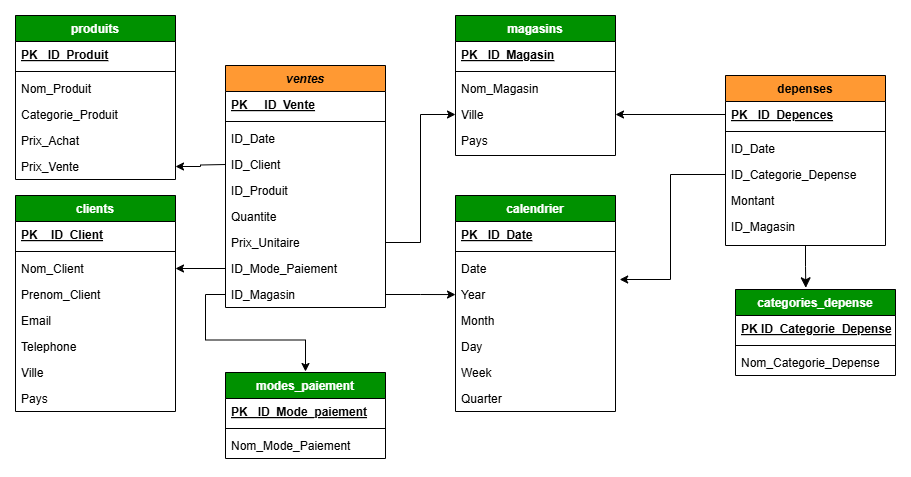

The diagram above was exported from draw.io. Its source (the exported page's mxGraphModel, read from the mxfile embedded in the PNG):
<mxGraphModel dx="2219" dy="557" grid="1" gridSize="10" guides="1" tooltips="1" connect="1" arrows="1" fold="1" page="1" pageScale="1" pageWidth="1169" pageHeight="827" background="#ffffff" math="0" shadow="0">
  <root>
    <mxCell id="WIyWlLk6GJQsqaUBKTNV-0" />
    <mxCell id="WIyWlLk6GJQsqaUBKTNV-1" parent="WIyWlLk6GJQsqaUBKTNV-0" />
    <mxCell id="zkfFHV4jXpPFQw0GAbJ--0" value="ventes" style="swimlane;fontStyle=3;align=center;verticalAlign=top;childLayout=stackLayout;horizontal=1;startSize=26;horizontalStack=0;resizeParent=1;resizeLast=0;collapsible=1;marginBottom=0;rounded=0;shadow=0;strokeWidth=1;fillColor=#FF9933;" parent="WIyWlLk6GJQsqaUBKTNV-1" vertex="1">
      <mxGeometry x="-400" y="80" width="160" height="242" as="geometry">
        <mxRectangle x="230" y="140" width="160" height="26" as="alternateBounds" />
      </mxGeometry>
    </mxCell>
    <mxCell id="zkfFHV4jXpPFQw0GAbJ--5" value="PK     ID_Vente" style="text;align=left;verticalAlign=top;spacingLeft=4;spacingRight=4;overflow=hidden;rotatable=0;points=[[0,0.5],[1,0.5]];portConstraint=eastwest;fontStyle=5" parent="zkfFHV4jXpPFQw0GAbJ--0" vertex="1">
      <mxGeometry y="26" width="160" height="26" as="geometry" />
    </mxCell>
    <mxCell id="zkfFHV4jXpPFQw0GAbJ--4" value="" style="line;html=1;strokeWidth=1;align=left;verticalAlign=middle;spacingTop=-1;spacingLeft=3;spacingRight=3;rotatable=0;labelPosition=right;points=[];portConstraint=eastwest;" parent="zkfFHV4jXpPFQw0GAbJ--0" vertex="1">
      <mxGeometry y="52" width="160" height="8" as="geometry" />
    </mxCell>
    <mxCell id="RZKjbS8nxt7oqWOtsvOx-40" value="ID_Date" style="text;align=left;verticalAlign=top;spacingLeft=4;spacingRight=4;overflow=hidden;rotatable=0;points=[[0,0.5],[1,0.5]];portConstraint=eastwest;rounded=0;shadow=0;html=0;" vertex="1" parent="zkfFHV4jXpPFQw0GAbJ--0">
      <mxGeometry y="60" width="160" height="26" as="geometry" />
    </mxCell>
    <mxCell id="RZKjbS8nxt7oqWOtsvOx-42" value="ID_Client" style="text;align=left;verticalAlign=top;spacingLeft=4;spacingRight=4;overflow=hidden;rotatable=0;points=[[0,0.5],[1,0.5]];portConstraint=eastwest;rounded=0;shadow=0;html=0;" vertex="1" parent="zkfFHV4jXpPFQw0GAbJ--0">
      <mxGeometry y="86" width="160" height="26" as="geometry" />
    </mxCell>
    <mxCell id="RZKjbS8nxt7oqWOtsvOx-41" value="ID_Produit" style="text;align=left;verticalAlign=top;spacingLeft=4;spacingRight=4;overflow=hidden;rotatable=0;points=[[0,0.5],[1,0.5]];portConstraint=eastwest;rounded=0;shadow=0;html=0;" vertex="1" parent="zkfFHV4jXpPFQw0GAbJ--0">
      <mxGeometry y="112" width="160" height="26" as="geometry" />
    </mxCell>
    <mxCell id="RZKjbS8nxt7oqWOtsvOx-44" value="Quantite" style="text;align=left;verticalAlign=top;spacingLeft=4;spacingRight=4;overflow=hidden;rotatable=0;points=[[0,0.5],[1,0.5]];portConstraint=eastwest;rounded=0;shadow=0;html=0;" vertex="1" parent="zkfFHV4jXpPFQw0GAbJ--0">
      <mxGeometry y="138" width="160" height="26" as="geometry" />
    </mxCell>
    <mxCell id="RZKjbS8nxt7oqWOtsvOx-43" value="Prix_Unitaire" style="text;align=left;verticalAlign=top;spacingLeft=4;spacingRight=4;overflow=hidden;rotatable=0;points=[[0,0.5],[1,0.5]];portConstraint=eastwest;rounded=0;shadow=0;html=0;" vertex="1" parent="zkfFHV4jXpPFQw0GAbJ--0">
      <mxGeometry y="164" width="160" height="26" as="geometry" />
    </mxCell>
    <mxCell id="RZKjbS8nxt7oqWOtsvOx-46" value="ID_Mode_Paiement" style="text;align=left;verticalAlign=top;spacingLeft=4;spacingRight=4;overflow=hidden;rotatable=0;points=[[0,0.5],[1,0.5]];portConstraint=eastwest;rounded=0;shadow=0;html=0;" vertex="1" parent="zkfFHV4jXpPFQw0GAbJ--0">
      <mxGeometry y="190" width="160" height="26" as="geometry" />
    </mxCell>
    <mxCell id="RZKjbS8nxt7oqWOtsvOx-45" value="ID_Magasin" style="text;align=left;verticalAlign=top;spacingLeft=4;spacingRight=4;overflow=hidden;rotatable=0;points=[[0,0.5],[1,0.5]];portConstraint=eastwest;rounded=0;shadow=0;html=0;" vertex="1" parent="zkfFHV4jXpPFQw0GAbJ--0">
      <mxGeometry y="216" width="160" height="26" as="geometry" />
    </mxCell>
    <mxCell id="zkfFHV4jXpPFQw0GAbJ--17" value="produits" style="swimlane;fontStyle=1;align=center;verticalAlign=top;childLayout=stackLayout;horizontal=1;startSize=26;horizontalStack=0;resizeParent=1;resizeLast=0;collapsible=1;marginBottom=0;rounded=0;shadow=0;strokeWidth=1;fillColor=#009100;strokeColor=light-dark(#000000, #121212);fontColor=#FFFFFF;" parent="WIyWlLk6GJQsqaUBKTNV-1" vertex="1">
      <mxGeometry x="-610" y="30" width="160" height="164" as="geometry">
        <mxRectangle x="508" y="120" width="160" height="26" as="alternateBounds" />
      </mxGeometry>
    </mxCell>
    <mxCell id="zkfFHV4jXpPFQw0GAbJ--18" value="PK   ID_Produit" style="text;align=left;verticalAlign=top;spacingLeft=4;spacingRight=4;overflow=hidden;rotatable=0;points=[[0,0.5],[1,0.5]];portConstraint=eastwest;perimeterSpacing=1;fontStyle=5" parent="zkfFHV4jXpPFQw0GAbJ--17" vertex="1">
      <mxGeometry y="26" width="160" height="26" as="geometry" />
    </mxCell>
    <mxCell id="zkfFHV4jXpPFQw0GAbJ--23" value="" style="line;html=1;strokeWidth=1;align=left;verticalAlign=middle;spacingTop=-1;spacingLeft=3;spacingRight=3;rotatable=0;labelPosition=right;points=[];portConstraint=eastwest;" parent="zkfFHV4jXpPFQw0GAbJ--17" vertex="1">
      <mxGeometry y="52" width="160" height="8" as="geometry" />
    </mxCell>
    <mxCell id="zkfFHV4jXpPFQw0GAbJ--19" value="Nom_Produit" style="text;align=left;verticalAlign=top;spacingLeft=4;spacingRight=4;overflow=hidden;rotatable=0;points=[[0,0.5],[1,0.5]];portConstraint=eastwest;rounded=0;shadow=0;html=0;" parent="zkfFHV4jXpPFQw0GAbJ--17" vertex="1">
      <mxGeometry y="60" width="160" height="26" as="geometry" />
    </mxCell>
    <mxCell id="zkfFHV4jXpPFQw0GAbJ--20" value="Categorie_Produit" style="text;align=left;verticalAlign=top;spacingLeft=4;spacingRight=4;overflow=hidden;rotatable=0;points=[[0,0.5],[1,0.5]];portConstraint=eastwest;rounded=0;shadow=0;html=0;" parent="zkfFHV4jXpPFQw0GAbJ--17" vertex="1">
      <mxGeometry y="86" width="160" height="26" as="geometry" />
    </mxCell>
    <mxCell id="zkfFHV4jXpPFQw0GAbJ--21" value="Prix_Achat" style="text;align=left;verticalAlign=top;spacingLeft=4;spacingRight=4;overflow=hidden;rotatable=0;points=[[0,0.5],[1,0.5]];portConstraint=eastwest;rounded=0;shadow=0;html=0;" parent="zkfFHV4jXpPFQw0GAbJ--17" vertex="1">
      <mxGeometry y="112" width="160" height="26" as="geometry" />
    </mxCell>
    <mxCell id="zkfFHV4jXpPFQw0GAbJ--22" value="Prix_Vente" style="text;align=left;verticalAlign=top;spacingLeft=4;spacingRight=4;overflow=hidden;rotatable=0;points=[[0,0.5],[1,0.5]];portConstraint=eastwest;rounded=0;shadow=0;html=0;" parent="zkfFHV4jXpPFQw0GAbJ--17" vertex="1">
      <mxGeometry y="138" width="160" height="26" as="geometry" />
    </mxCell>
    <mxCell id="RZKjbS8nxt7oqWOtsvOx-7" value="clients" style="swimlane;fontStyle=1;align=center;verticalAlign=top;childLayout=stackLayout;horizontal=1;startSize=26;horizontalStack=0;resizeParent=1;resizeLast=0;collapsible=1;marginBottom=0;rounded=0;shadow=0;strokeWidth=1;fillColor=#009100;strokeColor=light-dark(#000000, #121212);fontColor=#FFFFFF;" vertex="1" parent="WIyWlLk6GJQsqaUBKTNV-1">
      <mxGeometry x="-610" y="210" width="160" height="216" as="geometry">
        <mxRectangle x="508" y="120" width="160" height="26" as="alternateBounds" />
      </mxGeometry>
    </mxCell>
    <mxCell id="RZKjbS8nxt7oqWOtsvOx-8" value="PK    ID_Client" style="text;align=left;verticalAlign=top;spacingLeft=4;spacingRight=4;overflow=hidden;rotatable=0;points=[[0,0.5],[1,0.5]];portConstraint=eastwest;fontStyle=5" vertex="1" parent="RZKjbS8nxt7oqWOtsvOx-7">
      <mxGeometry y="26" width="160" height="26" as="geometry" />
    </mxCell>
    <mxCell id="RZKjbS8nxt7oqWOtsvOx-9" value="" style="line;html=1;strokeWidth=1;align=left;verticalAlign=middle;spacingTop=-1;spacingLeft=3;spacingRight=3;rotatable=0;labelPosition=right;points=[];portConstraint=eastwest;" vertex="1" parent="RZKjbS8nxt7oqWOtsvOx-7">
      <mxGeometry y="52" width="160" height="8" as="geometry" />
    </mxCell>
    <mxCell id="RZKjbS8nxt7oqWOtsvOx-10" value="Nom_Client" style="text;align=left;verticalAlign=top;spacingLeft=4;spacingRight=4;overflow=hidden;rotatable=0;points=[[0,0.5],[1,0.5]];portConstraint=eastwest;rounded=0;shadow=0;html=0;" vertex="1" parent="RZKjbS8nxt7oqWOtsvOx-7">
      <mxGeometry y="60" width="160" height="26" as="geometry" />
    </mxCell>
    <mxCell id="RZKjbS8nxt7oqWOtsvOx-11" value="Prenom_Client" style="text;align=left;verticalAlign=top;spacingLeft=4;spacingRight=4;overflow=hidden;rotatable=0;points=[[0,0.5],[1,0.5]];portConstraint=eastwest;rounded=0;shadow=0;html=0;" vertex="1" parent="RZKjbS8nxt7oqWOtsvOx-7">
      <mxGeometry y="86" width="160" height="26" as="geometry" />
    </mxCell>
    <mxCell id="RZKjbS8nxt7oqWOtsvOx-12" value="Email" style="text;align=left;verticalAlign=top;spacingLeft=4;spacingRight=4;overflow=hidden;rotatable=0;points=[[0,0.5],[1,0.5]];portConstraint=eastwest;rounded=0;shadow=0;html=0;" vertex="1" parent="RZKjbS8nxt7oqWOtsvOx-7">
      <mxGeometry y="112" width="160" height="26" as="geometry" />
    </mxCell>
    <mxCell id="RZKjbS8nxt7oqWOtsvOx-13" value="Telephone" style="text;align=left;verticalAlign=top;spacingLeft=4;spacingRight=4;overflow=hidden;rotatable=0;points=[[0,0.5],[1,0.5]];portConstraint=eastwest;rounded=0;shadow=0;html=0;" vertex="1" parent="RZKjbS8nxt7oqWOtsvOx-7">
      <mxGeometry y="138" width="160" height="26" as="geometry" />
    </mxCell>
    <mxCell id="RZKjbS8nxt7oqWOtsvOx-14" value="Ville" style="text;align=left;verticalAlign=top;spacingLeft=4;spacingRight=4;overflow=hidden;rotatable=0;points=[[0,0.5],[1,0.5]];portConstraint=eastwest;" vertex="1" parent="RZKjbS8nxt7oqWOtsvOx-7">
      <mxGeometry y="164" width="160" height="26" as="geometry" />
    </mxCell>
    <mxCell id="RZKjbS8nxt7oqWOtsvOx-15" value="Pays" style="text;align=left;verticalAlign=top;spacingLeft=4;spacingRight=4;overflow=hidden;rotatable=0;points=[[0,0.5],[1,0.5]];portConstraint=eastwest;" vertex="1" parent="RZKjbS8nxt7oqWOtsvOx-7">
      <mxGeometry y="190" width="160" height="26" as="geometry" />
    </mxCell>
    <mxCell id="RZKjbS8nxt7oqWOtsvOx-28" value="magasins" style="swimlane;fontStyle=1;align=center;verticalAlign=top;childLayout=stackLayout;horizontal=1;startSize=26;horizontalStack=0;resizeParent=1;resizeLast=0;collapsible=1;marginBottom=0;rounded=0;shadow=0;strokeWidth=1;fillColor=#009100;strokeColor=light-dark(#000000, #121212);perimeterSpacing=1;fontColor=light-dark(#ffffff, #ededed);" vertex="1" parent="WIyWlLk6GJQsqaUBKTNV-1">
      <mxGeometry x="-170" y="30" width="160" height="140" as="geometry">
        <mxRectangle x="508" y="120" width="160" height="26" as="alternateBounds" />
      </mxGeometry>
    </mxCell>
    <mxCell id="RZKjbS8nxt7oqWOtsvOx-29" value="PK   ID_Magasin" style="text;align=left;verticalAlign=top;spacingLeft=4;spacingRight=4;overflow=hidden;rotatable=0;points=[[0,0.5],[1,0.5]];portConstraint=eastwest;fontStyle=5" vertex="1" parent="RZKjbS8nxt7oqWOtsvOx-28">
      <mxGeometry y="26" width="160" height="26" as="geometry" />
    </mxCell>
    <mxCell id="RZKjbS8nxt7oqWOtsvOx-30" value="" style="line;html=1;strokeWidth=1;align=left;verticalAlign=middle;spacingTop=-1;spacingLeft=3;spacingRight=3;rotatable=0;labelPosition=right;points=[];portConstraint=eastwest;" vertex="1" parent="RZKjbS8nxt7oqWOtsvOx-28">
      <mxGeometry y="52" width="160" height="8" as="geometry" />
    </mxCell>
    <mxCell id="RZKjbS8nxt7oqWOtsvOx-31" value="Nom_Magasin" style="text;align=left;verticalAlign=top;spacingLeft=4;spacingRight=4;overflow=hidden;rotatable=0;points=[[0,0.5],[1,0.5]];portConstraint=eastwest;rounded=0;shadow=0;html=0;" vertex="1" parent="RZKjbS8nxt7oqWOtsvOx-28">
      <mxGeometry y="60" width="160" height="26" as="geometry" />
    </mxCell>
    <mxCell id="RZKjbS8nxt7oqWOtsvOx-32" value="Ville" style="text;align=left;verticalAlign=top;spacingLeft=4;spacingRight=4;overflow=hidden;rotatable=0;points=[[0,0.5],[1,0.5]];portConstraint=eastwest;rounded=0;shadow=0;html=0;" vertex="1" parent="RZKjbS8nxt7oqWOtsvOx-28">
      <mxGeometry y="86" width="160" height="26" as="geometry" />
    </mxCell>
    <mxCell id="RZKjbS8nxt7oqWOtsvOx-33" value="Pays" style="text;align=left;verticalAlign=top;spacingLeft=4;spacingRight=4;overflow=hidden;rotatable=0;points=[[0,0.5],[1,0.5]];portConstraint=eastwest;rounded=0;shadow=0;html=0;" vertex="1" parent="RZKjbS8nxt7oqWOtsvOx-28">
      <mxGeometry y="112" width="160" height="26" as="geometry" />
    </mxCell>
    <mxCell id="RZKjbS8nxt7oqWOtsvOx-52" value="calendrier" style="swimlane;fontStyle=1;align=center;verticalAlign=top;childLayout=stackLayout;horizontal=1;startSize=26;horizontalStack=0;resizeParent=1;resizeLast=0;collapsible=1;marginBottom=0;rounded=0;shadow=0;strokeWidth=1;fillColor=#009100;strokeColor=light-dark(#000000, #121212);perimeterSpacing=1;fontColor=light-dark(#ffffff, #ededed);" vertex="1" parent="WIyWlLk6GJQsqaUBKTNV-1">
      <mxGeometry x="-170" y="210" width="160" height="216" as="geometry">
        <mxRectangle x="508" y="120" width="160" height="26" as="alternateBounds" />
      </mxGeometry>
    </mxCell>
    <mxCell id="RZKjbS8nxt7oqWOtsvOx-53" value="PK   ID_Date" style="text;align=left;verticalAlign=top;spacingLeft=4;spacingRight=4;overflow=hidden;rotatable=0;points=[[0,0.5],[1,0.5]];portConstraint=eastwest;fontStyle=5" vertex="1" parent="RZKjbS8nxt7oqWOtsvOx-52">
      <mxGeometry y="26" width="160" height="26" as="geometry" />
    </mxCell>
    <mxCell id="RZKjbS8nxt7oqWOtsvOx-54" value="" style="line;html=1;strokeWidth=1;align=left;verticalAlign=middle;spacingTop=-1;spacingLeft=3;spacingRight=3;rotatable=0;labelPosition=right;points=[];portConstraint=eastwest;" vertex="1" parent="RZKjbS8nxt7oqWOtsvOx-52">
      <mxGeometry y="52" width="160" height="8" as="geometry" />
    </mxCell>
    <mxCell id="RZKjbS8nxt7oqWOtsvOx-55" value="Date" style="text;align=left;verticalAlign=top;spacingLeft=4;spacingRight=4;overflow=hidden;rotatable=0;points=[[0,0.5],[1,0.5]];portConstraint=eastwest;rounded=0;shadow=0;html=0;" vertex="1" parent="RZKjbS8nxt7oqWOtsvOx-52">
      <mxGeometry y="60" width="160" height="26" as="geometry" />
    </mxCell>
    <mxCell id="RZKjbS8nxt7oqWOtsvOx-56" value="Year" style="text;align=left;verticalAlign=top;spacingLeft=4;spacingRight=4;overflow=hidden;rotatable=0;points=[[0,0.5],[1,0.5]];portConstraint=eastwest;rounded=0;shadow=0;html=0;" vertex="1" parent="RZKjbS8nxt7oqWOtsvOx-52">
      <mxGeometry y="86" width="160" height="26" as="geometry" />
    </mxCell>
    <mxCell id="RZKjbS8nxt7oqWOtsvOx-57" value="Month&#10;" style="text;align=left;verticalAlign=top;spacingLeft=4;spacingRight=4;overflow=hidden;rotatable=0;points=[[0,0.5],[1,0.5]];portConstraint=eastwest;rounded=0;shadow=0;html=0;" vertex="1" parent="RZKjbS8nxt7oqWOtsvOx-52">
      <mxGeometry y="112" width="160" height="26" as="geometry" />
    </mxCell>
    <mxCell id="RZKjbS8nxt7oqWOtsvOx-58" value="Day" style="text;align=left;verticalAlign=top;spacingLeft=4;spacingRight=4;overflow=hidden;rotatable=0;points=[[0,0.5],[1,0.5]];portConstraint=eastwest;rounded=0;shadow=0;html=0;" vertex="1" parent="RZKjbS8nxt7oqWOtsvOx-52">
      <mxGeometry y="138" width="160" height="26" as="geometry" />
    </mxCell>
    <mxCell id="RZKjbS8nxt7oqWOtsvOx-59" value="Week" style="text;align=left;verticalAlign=top;spacingLeft=4;spacingRight=4;overflow=hidden;rotatable=0;points=[[0,0.5],[1,0.5]];portConstraint=eastwest;rounded=0;shadow=0;html=0;" vertex="1" parent="RZKjbS8nxt7oqWOtsvOx-52">
      <mxGeometry y="164" width="160" height="26" as="geometry" />
    </mxCell>
    <mxCell id="RZKjbS8nxt7oqWOtsvOx-60" value="Quarter" style="text;align=left;verticalAlign=top;spacingLeft=4;spacingRight=4;overflow=hidden;rotatable=0;points=[[0,0.5],[1,0.5]];portConstraint=eastwest;rounded=0;shadow=0;html=0;" vertex="1" parent="RZKjbS8nxt7oqWOtsvOx-52">
      <mxGeometry y="190" width="160" height="26" as="geometry" />
    </mxCell>
    <mxCell id="RZKjbS8nxt7oqWOtsvOx-68" value="" style="edgeStyle=elbowEdgeStyle;elbow=vertical;endArrow=classic;html=1;curved=0;rounded=0;endSize=8;startSize=8;entryX=0.44;entryY=-0.008;entryDx=0;entryDy=0;entryPerimeter=0;exitX=0.5;exitY=1;exitDx=0;exitDy=0;" edge="1" parent="WIyWlLk6GJQsqaUBKTNV-1" source="zkfFHV4jXpPFQw0GAbJ--13" target="RZKjbS8nxt7oqWOtsvOx-62">
      <mxGeometry width="50" height="50" relative="1" as="geometry">
        <mxPoint x="290" y="570" as="sourcePoint" />
        <mxPoint x="160" y="460" as="targetPoint" />
      </mxGeometry>
    </mxCell>
    <mxCell id="RZKjbS8nxt7oqWOtsvOx-69" value="modes_paiement" style="swimlane;fontStyle=1;align=center;verticalAlign=top;childLayout=stackLayout;horizontal=1;startSize=26;horizontalStack=0;resizeParent=1;resizeLast=0;collapsible=1;marginBottom=0;rounded=0;shadow=0;strokeWidth=1;fillColor=#009100;strokeColor=light-dark(#000000, #121212);perimeterSpacing=1;fontColor=light-dark(#ffffff, #ededed);" vertex="1" parent="WIyWlLk6GJQsqaUBKTNV-1">
      <mxGeometry x="-400" y="387" width="160" height="86" as="geometry">
        <mxRectangle x="508" y="120" width="160" height="26" as="alternateBounds" />
      </mxGeometry>
    </mxCell>
    <mxCell id="RZKjbS8nxt7oqWOtsvOx-70" value="PK   ID_Mode_paiement" style="text;align=left;verticalAlign=top;spacingLeft=4;spacingRight=4;overflow=hidden;rotatable=0;points=[[0,0.5],[1,0.5]];portConstraint=eastwest;fontStyle=5" vertex="1" parent="RZKjbS8nxt7oqWOtsvOx-69">
      <mxGeometry y="26" width="160" height="26" as="geometry" />
    </mxCell>
    <mxCell id="RZKjbS8nxt7oqWOtsvOx-71" value="" style="line;html=1;strokeWidth=1;align=left;verticalAlign=middle;spacingTop=-1;spacingLeft=3;spacingRight=3;rotatable=0;labelPosition=right;points=[];portConstraint=eastwest;" vertex="1" parent="RZKjbS8nxt7oqWOtsvOx-69">
      <mxGeometry y="52" width="160" height="8" as="geometry" />
    </mxCell>
    <mxCell id="RZKjbS8nxt7oqWOtsvOx-72" value="Nom_Mode_Paiement" style="text;align=left;verticalAlign=top;spacingLeft=4;spacingRight=4;overflow=hidden;rotatable=0;points=[[0,0.5],[1,0.5]];portConstraint=eastwest;rounded=0;shadow=0;html=0;" vertex="1" parent="RZKjbS8nxt7oqWOtsvOx-69">
      <mxGeometry y="60" width="160" height="26" as="geometry" />
    </mxCell>
    <mxCell id="RZKjbS8nxt7oqWOtsvOx-62" value="categories_depense" style="swimlane;fontStyle=1;align=center;verticalAlign=top;childLayout=stackLayout;horizontal=1;startSize=26;horizontalStack=0;resizeParent=1;resizeLast=0;collapsible=1;marginBottom=0;rounded=0;shadow=0;strokeWidth=1;fillColor=#009100;strokeColor=light-dark(#000000, #121212);perimeterSpacing=1;fontColor=light-dark(#ffffff, #ededed);" vertex="1" parent="WIyWlLk6GJQsqaUBKTNV-1">
      <mxGeometry x="110" y="304" width="160" height="86" as="geometry">
        <mxRectangle x="508" y="120" width="160" height="26" as="alternateBounds" />
      </mxGeometry>
    </mxCell>
    <mxCell id="RZKjbS8nxt7oqWOtsvOx-63" value="PK ID_Categorie_Depense" style="text;align=left;verticalAlign=top;spacingLeft=4;spacingRight=4;overflow=hidden;rotatable=0;points=[[0,0.5],[1,0.5]];portConstraint=eastwest;fontStyle=5" vertex="1" parent="RZKjbS8nxt7oqWOtsvOx-62">
      <mxGeometry y="26" width="160" height="26" as="geometry" />
    </mxCell>
    <mxCell id="RZKjbS8nxt7oqWOtsvOx-64" value="" style="line;html=1;strokeWidth=1;align=left;verticalAlign=middle;spacingTop=-1;spacingLeft=3;spacingRight=3;rotatable=0;labelPosition=right;points=[];portConstraint=eastwest;" vertex="1" parent="RZKjbS8nxt7oqWOtsvOx-62">
      <mxGeometry y="52" width="160" height="8" as="geometry" />
    </mxCell>
    <mxCell id="RZKjbS8nxt7oqWOtsvOx-65" value="Nom_Categorie_Depense" style="text;align=left;verticalAlign=top;spacingLeft=4;spacingRight=4;overflow=hidden;rotatable=0;points=[[0,0.5],[1,0.5]];portConstraint=eastwest;rounded=0;shadow=0;html=0;" vertex="1" parent="RZKjbS8nxt7oqWOtsvOx-62">
      <mxGeometry y="60" width="160" height="26" as="geometry" />
    </mxCell>
    <mxCell id="zkfFHV4jXpPFQw0GAbJ--13" value="depenses" style="swimlane;fontStyle=1;align=center;verticalAlign=top;childLayout=stackLayout;horizontal=1;startSize=26;horizontalStack=0;resizeParent=1;resizeLast=0;collapsible=1;marginBottom=0;rounded=0;shadow=0;strokeWidth=1;fillColor=#FF9933;" parent="WIyWlLk6GJQsqaUBKTNV-1" vertex="1">
      <mxGeometry x="100" y="90" width="160" height="170" as="geometry">
        <mxRectangle x="340" y="380" width="170" height="26" as="alternateBounds" />
      </mxGeometry>
    </mxCell>
    <mxCell id="zkfFHV4jXpPFQw0GAbJ--14" value="PK   ID_Depences" style="text;align=left;verticalAlign=top;spacingLeft=4;spacingRight=4;overflow=hidden;rotatable=0;points=[[0,0.5],[1,0.5]];portConstraint=eastwest;fontStyle=5" parent="zkfFHV4jXpPFQw0GAbJ--13" vertex="1">
      <mxGeometry y="26" width="160" height="26" as="geometry" />
    </mxCell>
    <mxCell id="zkfFHV4jXpPFQw0GAbJ--15" value="" style="line;html=1;strokeWidth=1;align=left;verticalAlign=middle;spacingTop=-1;spacingLeft=3;spacingRight=3;rotatable=0;labelPosition=right;points=[];portConstraint=eastwest;" parent="zkfFHV4jXpPFQw0GAbJ--13" vertex="1">
      <mxGeometry y="52" width="160" height="8" as="geometry" />
    </mxCell>
    <mxCell id="RZKjbS8nxt7oqWOtsvOx-16" value="ID_Date" style="text;align=left;verticalAlign=top;spacingLeft=4;spacingRight=4;overflow=hidden;rotatable=0;points=[[0,0.5],[1,0.5]];portConstraint=eastwest;rounded=0;shadow=0;html=0;" vertex="1" parent="zkfFHV4jXpPFQw0GAbJ--13">
      <mxGeometry y="60" width="160" height="26" as="geometry" />
    </mxCell>
    <mxCell id="RZKjbS8nxt7oqWOtsvOx-48" value="ID_Categorie_Depense" style="text;align=left;verticalAlign=top;spacingLeft=4;spacingRight=4;overflow=hidden;rotatable=0;points=[[0,0.5],[1,0.5]];portConstraint=eastwest;rounded=0;shadow=0;html=0;" vertex="1" parent="zkfFHV4jXpPFQw0GAbJ--13">
      <mxGeometry y="86" width="160" height="26" as="geometry" />
    </mxCell>
    <mxCell id="RZKjbS8nxt7oqWOtsvOx-49" value="Montant" style="text;align=left;verticalAlign=top;spacingLeft=4;spacingRight=4;overflow=hidden;rotatable=0;points=[[0,0.5],[1,0.5]];portConstraint=eastwest;rounded=0;shadow=0;html=0;" vertex="1" parent="zkfFHV4jXpPFQw0GAbJ--13">
      <mxGeometry y="112" width="160" height="26" as="geometry" />
    </mxCell>
    <mxCell id="RZKjbS8nxt7oqWOtsvOx-50" value="ID_Magasin" style="text;align=left;verticalAlign=top;spacingLeft=4;spacingRight=4;overflow=hidden;rotatable=0;points=[[0,0.5],[1,0.5]];portConstraint=eastwest;rounded=0;shadow=0;html=0;" vertex="1" parent="zkfFHV4jXpPFQw0GAbJ--13">
      <mxGeometry y="138" width="160" height="26" as="geometry" />
    </mxCell>
    <mxCell id="RZKjbS8nxt7oqWOtsvOx-81" style="edgeStyle=orthogonalEdgeStyle;rounded=0;orthogonalLoop=1;jettySize=auto;html=1;entryX=0;entryY=0.503;entryDx=0;entryDy=0;entryPerimeter=0;" edge="1" parent="WIyWlLk6GJQsqaUBKTNV-1" source="RZKjbS8nxt7oqWOtsvOx-45" target="RZKjbS8nxt7oqWOtsvOx-56">
      <mxGeometry relative="1" as="geometry" />
    </mxCell>
    <mxCell id="RZKjbS8nxt7oqWOtsvOx-82" style="edgeStyle=orthogonalEdgeStyle;rounded=0;orthogonalLoop=1;jettySize=auto;html=1;entryX=0;entryY=0.5;entryDx=0;entryDy=0;" edge="1" parent="WIyWlLk6GJQsqaUBKTNV-1" source="RZKjbS8nxt7oqWOtsvOx-43" target="RZKjbS8nxt7oqWOtsvOx-32">
      <mxGeometry relative="1" as="geometry" />
    </mxCell>
    <mxCell id="RZKjbS8nxt7oqWOtsvOx-83" style="edgeStyle=orthogonalEdgeStyle;rounded=0;orthogonalLoop=1;jettySize=auto;html=1;entryX=1.026;entryY=-0.077;entryDx=0;entryDy=0;entryPerimeter=0;" edge="1" parent="WIyWlLk6GJQsqaUBKTNV-1" source="RZKjbS8nxt7oqWOtsvOx-48" target="RZKjbS8nxt7oqWOtsvOx-56">
      <mxGeometry relative="1" as="geometry" />
    </mxCell>
    <mxCell id="RZKjbS8nxt7oqWOtsvOx-84" style="edgeStyle=orthogonalEdgeStyle;rounded=0;orthogonalLoop=1;jettySize=auto;html=1;" edge="1" parent="WIyWlLk6GJQsqaUBKTNV-1" source="zkfFHV4jXpPFQw0GAbJ--14" target="RZKjbS8nxt7oqWOtsvOx-32">
      <mxGeometry relative="1" as="geometry" />
    </mxCell>
    <mxCell id="RZKjbS8nxt7oqWOtsvOx-85" style="edgeStyle=orthogonalEdgeStyle;rounded=0;orthogonalLoop=1;jettySize=auto;html=1;entryX=1;entryY=0.5;entryDx=0;entryDy=0;" edge="1" parent="WIyWlLk6GJQsqaUBKTNV-1" target="zkfFHV4jXpPFQw0GAbJ--22">
      <mxGeometry relative="1" as="geometry">
        <mxPoint x="-400" y="179" as="sourcePoint" />
      </mxGeometry>
    </mxCell>
    <mxCell id="RZKjbS8nxt7oqWOtsvOx-86" style="edgeStyle=orthogonalEdgeStyle;rounded=0;orthogonalLoop=1;jettySize=auto;html=1;exitX=0;exitY=0.5;exitDx=0;exitDy=0;entryX=1;entryY=0.5;entryDx=0;entryDy=0;" edge="1" parent="WIyWlLk6GJQsqaUBKTNV-1" source="RZKjbS8nxt7oqWOtsvOx-46" target="RZKjbS8nxt7oqWOtsvOx-10">
      <mxGeometry relative="1" as="geometry" />
    </mxCell>
    <mxCell id="RZKjbS8nxt7oqWOtsvOx-87" style="edgeStyle=orthogonalEdgeStyle;rounded=0;orthogonalLoop=1;jettySize=auto;html=1;" edge="1" parent="WIyWlLk6GJQsqaUBKTNV-1" source="RZKjbS8nxt7oqWOtsvOx-45" target="RZKjbS8nxt7oqWOtsvOx-69">
      <mxGeometry relative="1" as="geometry" />
    </mxCell>
  </root>
</mxGraphModel>